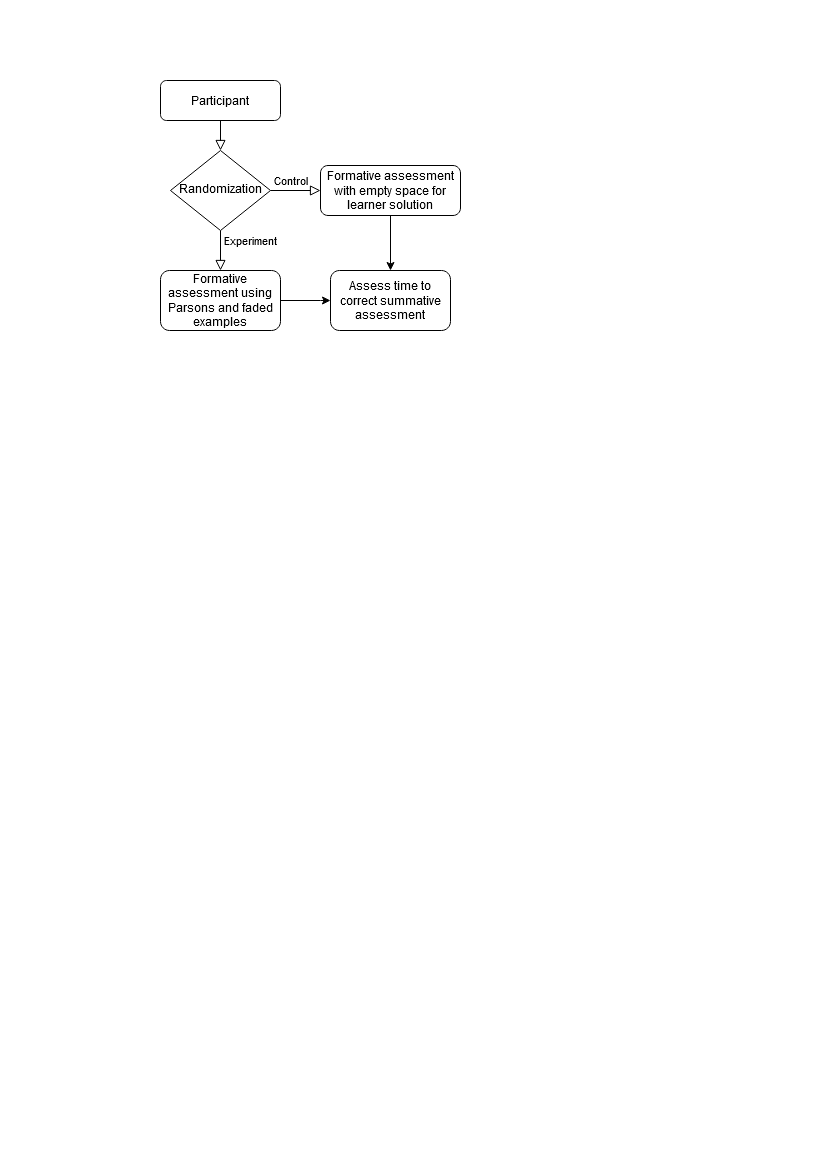

The diagram above was exported from draw.io. Its source (the exported page's mxGraphModel, read from the mxfile embedded in the PNG):
<mxGraphModel dx="467" dy="416" grid="1" gridSize="10" guides="1" tooltips="1" connect="1" arrows="1" fold="1" page="1" pageScale="1" pageWidth="827" pageHeight="1169" math="0" shadow="0">
  <root>
    <mxCell id="WIyWlLk6GJQsqaUBKTNV-0" />
    <mxCell id="WIyWlLk6GJQsqaUBKTNV-1" parent="WIyWlLk6GJQsqaUBKTNV-0" />
    <mxCell id="WIyWlLk6GJQsqaUBKTNV-2" value="" style="rounded=0;html=1;jettySize=auto;orthogonalLoop=1;fontSize=11;endArrow=block;endFill=0;endSize=8;strokeWidth=1;shadow=0;labelBackgroundColor=none;edgeStyle=orthogonalEdgeStyle;" parent="WIyWlLk6GJQsqaUBKTNV-1" source="WIyWlLk6GJQsqaUBKTNV-3" target="WIyWlLk6GJQsqaUBKTNV-6" edge="1">
      <mxGeometry relative="1" as="geometry" />
    </mxCell>
    <mxCell id="WIyWlLk6GJQsqaUBKTNV-3" value="Participant" style="rounded=1;whiteSpace=wrap;html=1;fontSize=12;glass=0;strokeWidth=1;shadow=0;" parent="WIyWlLk6GJQsqaUBKTNV-1" vertex="1">
      <mxGeometry x="160" y="80" width="120" height="40" as="geometry" />
    </mxCell>
    <mxCell id="WIyWlLk6GJQsqaUBKTNV-4" value="Experiment" style="rounded=0;html=1;jettySize=auto;orthogonalLoop=1;fontSize=11;endArrow=block;endFill=0;endSize=8;strokeWidth=1;shadow=0;labelBackgroundColor=none;edgeStyle=orthogonalEdgeStyle;entryX=0.5;entryY=0;entryDx=0;entryDy=0;" parent="WIyWlLk6GJQsqaUBKTNV-1" source="WIyWlLk6GJQsqaUBKTNV-6" target="WIyWlLk6GJQsqaUBKTNV-12" edge="1">
      <mxGeometry x="-0.5" y="30" relative="1" as="geometry">
        <mxPoint as="offset" />
      </mxGeometry>
    </mxCell>
    <mxCell id="WIyWlLk6GJQsqaUBKTNV-5" value="Control" style="edgeStyle=orthogonalEdgeStyle;rounded=0;html=1;jettySize=auto;orthogonalLoop=1;fontSize=11;endArrow=block;endFill=0;endSize=8;strokeWidth=1;shadow=0;labelBackgroundColor=none;" parent="WIyWlLk6GJQsqaUBKTNV-1" source="WIyWlLk6GJQsqaUBKTNV-6" target="WIyWlLk6GJQsqaUBKTNV-7" edge="1">
      <mxGeometry x="-0.2" y="10" relative="1" as="geometry">
        <mxPoint as="offset" />
      </mxGeometry>
    </mxCell>
    <mxCell id="WIyWlLk6GJQsqaUBKTNV-6" value="Randomization" style="rhombus;whiteSpace=wrap;html=1;shadow=0;fontFamily=Helvetica;fontSize=12;align=center;strokeWidth=1;spacing=6;spacingTop=-4;" parent="WIyWlLk6GJQsqaUBKTNV-1" vertex="1">
      <mxGeometry x="170" y="150" width="100" height="80" as="geometry" />
    </mxCell>
    <mxCell id="IVrgRCrL8u1cjv0BOU8h-4" value="" style="edgeStyle=orthogonalEdgeStyle;rounded=0;orthogonalLoop=1;jettySize=auto;html=1;" edge="1" parent="WIyWlLk6GJQsqaUBKTNV-1" source="WIyWlLk6GJQsqaUBKTNV-7" target="IVrgRCrL8u1cjv0BOU8h-2">
      <mxGeometry relative="1" as="geometry" />
    </mxCell>
    <mxCell id="WIyWlLk6GJQsqaUBKTNV-7" value="Formative assessment with empty space for learner solution" style="rounded=1;whiteSpace=wrap;html=1;fontSize=12;glass=0;strokeWidth=1;shadow=0;" parent="WIyWlLk6GJQsqaUBKTNV-1" vertex="1">
      <mxGeometry x="320" y="165" width="140" height="50" as="geometry" />
    </mxCell>
    <mxCell id="IVrgRCrL8u1cjv0BOU8h-3" value="" style="edgeStyle=orthogonalEdgeStyle;rounded=0;orthogonalLoop=1;jettySize=auto;html=1;" edge="1" parent="WIyWlLk6GJQsqaUBKTNV-1" source="WIyWlLk6GJQsqaUBKTNV-12" target="IVrgRCrL8u1cjv0BOU8h-2">
      <mxGeometry relative="1" as="geometry">
        <Array as="points">
          <mxPoint x="320" y="300" />
          <mxPoint x="320" y="300" />
        </Array>
      </mxGeometry>
    </mxCell>
    <mxCell id="WIyWlLk6GJQsqaUBKTNV-12" value="Formative assessment using Parsons and faded examples" style="rounded=1;whiteSpace=wrap;html=1;fontSize=12;glass=0;strokeWidth=1;shadow=0;" parent="WIyWlLk6GJQsqaUBKTNV-1" vertex="1">
      <mxGeometry x="160" y="270" width="120" height="60" as="geometry" />
    </mxCell>
    <mxCell id="IVrgRCrL8u1cjv0BOU8h-2" value="Assess time to correct summative assessment" style="rounded=1;whiteSpace=wrap;html=1;shadow=0;" vertex="1" parent="WIyWlLk6GJQsqaUBKTNV-1">
      <mxGeometry x="330" y="270" width="120" height="60" as="geometry" />
    </mxCell>
  </root>
</mxGraphModel>